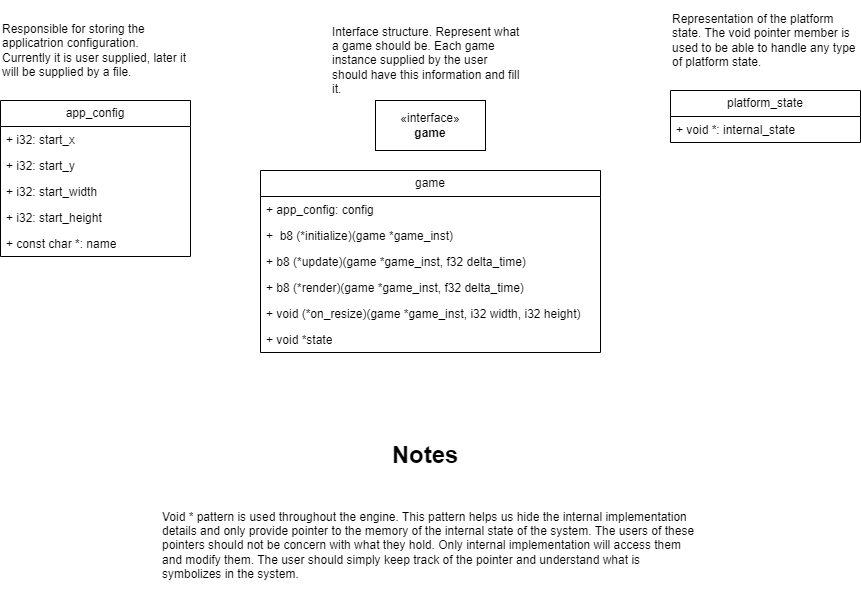

The diagram above was exported from draw.io. Its source (the exported page's mxGraphModel, read from the mxfile embedded in the PNG):
<mxGraphModel dx="1434" dy="699" grid="1" gridSize="10" guides="1" tooltips="1" connect="1" arrows="1" fold="1" page="1" pageScale="1" pageWidth="827" pageHeight="1169" math="0" shadow="0">
  <root>
    <mxCell id="0" />
    <mxCell id="1" parent="0" />
    <mxCell id="zk8ZcDNAFJDaEWszBiJR-9" value="app_config" style="swimlane;fontStyle=0;childLayout=stackLayout;horizontal=1;startSize=26;fillColor=none;horizontalStack=0;resizeParent=1;resizeParentMax=0;resizeLast=0;collapsible=1;marginBottom=0;whiteSpace=wrap;html=1;" vertex="1" parent="1">
      <mxGeometry x="50" y="140" width="190" height="156" as="geometry" />
    </mxCell>
    <mxCell id="zk8ZcDNAFJDaEWszBiJR-10" value="+ i32: start_x" style="text;strokeColor=none;fillColor=none;align=left;verticalAlign=top;spacingLeft=4;spacingRight=4;overflow=hidden;rotatable=0;points=[[0,0.5],[1,0.5]];portConstraint=eastwest;whiteSpace=wrap;html=1;" vertex="1" parent="zk8ZcDNAFJDaEWszBiJR-9">
      <mxGeometry y="26" width="190" height="26" as="geometry" />
    </mxCell>
    <mxCell id="zk8ZcDNAFJDaEWszBiJR-11" value="+ i32: start_y" style="text;strokeColor=none;fillColor=none;align=left;verticalAlign=top;spacingLeft=4;spacingRight=4;overflow=hidden;rotatable=0;points=[[0,0.5],[1,0.5]];portConstraint=eastwest;whiteSpace=wrap;html=1;" vertex="1" parent="zk8ZcDNAFJDaEWszBiJR-9">
      <mxGeometry y="52" width="190" height="26" as="geometry" />
    </mxCell>
    <mxCell id="zk8ZcDNAFJDaEWszBiJR-12" value="+ i32: start_width&lt;br&gt;" style="text;strokeColor=none;fillColor=none;align=left;verticalAlign=top;spacingLeft=4;spacingRight=4;overflow=hidden;rotatable=0;points=[[0,0.5],[1,0.5]];portConstraint=eastwest;whiteSpace=wrap;html=1;" vertex="1" parent="zk8ZcDNAFJDaEWszBiJR-9">
      <mxGeometry y="78" width="190" height="26" as="geometry" />
    </mxCell>
    <mxCell id="zk8ZcDNAFJDaEWszBiJR-13" value="+ i32: start_height" style="text;strokeColor=none;fillColor=none;align=left;verticalAlign=top;spacingLeft=4;spacingRight=4;overflow=hidden;rotatable=0;points=[[0,0.5],[1,0.5]];portConstraint=eastwest;whiteSpace=wrap;html=1;" vertex="1" parent="zk8ZcDNAFJDaEWszBiJR-9">
      <mxGeometry y="104" width="190" height="26" as="geometry" />
    </mxCell>
    <mxCell id="zk8ZcDNAFJDaEWszBiJR-14" value="+ const char *: name" style="text;strokeColor=none;fillColor=none;align=left;verticalAlign=top;spacingLeft=4;spacingRight=4;overflow=hidden;rotatable=0;points=[[0,0.5],[1,0.5]];portConstraint=eastwest;whiteSpace=wrap;html=1;" vertex="1" parent="zk8ZcDNAFJDaEWszBiJR-9">
      <mxGeometry y="130" width="190" height="26" as="geometry" />
    </mxCell>
    <mxCell id="zk8ZcDNAFJDaEWszBiJR-16" value="Responsible for storing the applicatrion configuration. Currently it is user supplied, later it will be supplied by a file." style="text;html=1;strokeColor=none;fillColor=none;align=left;verticalAlign=middle;whiteSpace=wrap;rounded=0;" vertex="1" parent="1">
      <mxGeometry x="50" y="50" width="190" height="80" as="geometry" />
    </mxCell>
    <mxCell id="zk8ZcDNAFJDaEWszBiJR-17" value="«interface»&lt;br&gt;&lt;b&gt;game&lt;/b&gt;" style="html=1;whiteSpace=wrap;" vertex="1" parent="1">
      <mxGeometry x="425" y="140" width="110" height="50" as="geometry" />
    </mxCell>
    <mxCell id="zk8ZcDNAFJDaEWszBiJR-23" value="game" style="swimlane;fontStyle=0;childLayout=stackLayout;horizontal=1;startSize=26;fillColor=none;horizontalStack=0;resizeParent=1;resizeParentMax=0;resizeLast=0;collapsible=1;marginBottom=0;whiteSpace=wrap;html=1;" vertex="1" parent="1">
      <mxGeometry x="310" y="210" width="340" height="182" as="geometry" />
    </mxCell>
    <mxCell id="zk8ZcDNAFJDaEWszBiJR-24" value="+ app_config: config" style="text;strokeColor=none;fillColor=none;align=left;verticalAlign=top;spacingLeft=4;spacingRight=4;overflow=hidden;rotatable=0;points=[[0,0.5],[1,0.5]];portConstraint=eastwest;whiteSpace=wrap;html=1;" vertex="1" parent="zk8ZcDNAFJDaEWszBiJR-23">
      <mxGeometry y="26" width="340" height="26" as="geometry" />
    </mxCell>
    <mxCell id="zk8ZcDNAFJDaEWszBiJR-25" value="+&amp;nbsp; b8 (*initialize)(game *game_inst)" style="text;strokeColor=none;fillColor=none;align=left;verticalAlign=top;spacingLeft=4;spacingRight=4;overflow=hidden;rotatable=0;points=[[0,0.5],[1,0.5]];portConstraint=eastwest;whiteSpace=wrap;html=1;" vertex="1" parent="zk8ZcDNAFJDaEWszBiJR-23">
      <mxGeometry y="52" width="340" height="26" as="geometry" />
    </mxCell>
    <mxCell id="zk8ZcDNAFJDaEWszBiJR-26" value="+ b8 (*update)(game *game_inst, f32 delta_time)" style="text;strokeColor=none;fillColor=none;align=left;verticalAlign=top;spacingLeft=4;spacingRight=4;overflow=hidden;rotatable=0;points=[[0,0.5],[1,0.5]];portConstraint=eastwest;whiteSpace=wrap;html=1;" vertex="1" parent="zk8ZcDNAFJDaEWszBiJR-23">
      <mxGeometry y="78" width="340" height="26" as="geometry" />
    </mxCell>
    <mxCell id="zk8ZcDNAFJDaEWszBiJR-27" value="+ b8 (*render)(game *game_inst, f32 delta_time)" style="text;strokeColor=none;fillColor=none;align=left;verticalAlign=top;spacingLeft=4;spacingRight=4;overflow=hidden;rotatable=0;points=[[0,0.5],[1,0.5]];portConstraint=eastwest;whiteSpace=wrap;html=1;" vertex="1" parent="zk8ZcDNAFJDaEWszBiJR-23">
      <mxGeometry y="104" width="340" height="26" as="geometry" />
    </mxCell>
    <mxCell id="zk8ZcDNAFJDaEWszBiJR-28" value="+ void (*on_resize)(game *game_inst, i32 width, i32 height)" style="text;strokeColor=none;fillColor=none;align=left;verticalAlign=top;spacingLeft=4;spacingRight=4;overflow=hidden;rotatable=0;points=[[0,0.5],[1,0.5]];portConstraint=eastwest;whiteSpace=wrap;html=1;" vertex="1" parent="zk8ZcDNAFJDaEWszBiJR-23">
      <mxGeometry y="130" width="340" height="26" as="geometry" />
    </mxCell>
    <mxCell id="zk8ZcDNAFJDaEWszBiJR-29" value="+ void *state" style="text;strokeColor=none;fillColor=none;align=left;verticalAlign=top;spacingLeft=4;spacingRight=4;overflow=hidden;rotatable=0;points=[[0,0.5],[1,0.5]];portConstraint=eastwest;whiteSpace=wrap;html=1;" vertex="1" parent="zk8ZcDNAFJDaEWszBiJR-23">
      <mxGeometry y="156" width="340" height="26" as="geometry" />
    </mxCell>
    <mxCell id="zk8ZcDNAFJDaEWszBiJR-30" value="Interface structure. Represent what a game should be. Each game instance supplied by the user should have this information and fill it." style="text;html=1;strokeColor=none;fillColor=none;align=left;verticalAlign=middle;whiteSpace=wrap;rounded=0;" vertex="1" parent="1">
      <mxGeometry x="380" y="60" width="190" height="80" as="geometry" />
    </mxCell>
    <mxCell id="zk8ZcDNAFJDaEWszBiJR-31" value="platform_state" style="swimlane;fontStyle=0;childLayout=stackLayout;horizontal=1;startSize=26;fillColor=none;horizontalStack=0;resizeParent=1;resizeParentMax=0;resizeLast=0;collapsible=1;marginBottom=0;whiteSpace=wrap;html=1;" vertex="1" parent="1">
      <mxGeometry x="720" y="130" width="190" height="52" as="geometry" />
    </mxCell>
    <mxCell id="zk8ZcDNAFJDaEWszBiJR-32" value="+ void *: internal_state" style="text;strokeColor=none;fillColor=none;align=left;verticalAlign=top;spacingLeft=4;spacingRight=4;overflow=hidden;rotatable=0;points=[[0,0.5],[1,0.5]];portConstraint=eastwest;whiteSpace=wrap;html=1;" vertex="1" parent="zk8ZcDNAFJDaEWszBiJR-31">
      <mxGeometry y="26" width="190" height="26" as="geometry" />
    </mxCell>
    <mxCell id="zk8ZcDNAFJDaEWszBiJR-37" value="Representation of the platform state. The void pointer member is used to be able to handle any type of platform state." style="text;html=1;strokeColor=none;fillColor=none;align=left;verticalAlign=middle;whiteSpace=wrap;rounded=0;" vertex="1" parent="1">
      <mxGeometry x="720" y="40" width="190" height="80" as="geometry" />
    </mxCell>
    <mxCell id="zk8ZcDNAFJDaEWszBiJR-40" value="Notes" style="text;html=1;strokeColor=none;fillColor=none;align=center;verticalAlign=middle;whiteSpace=wrap;rounded=0;fontSize=24;fontStyle=1" vertex="1" parent="1">
      <mxGeometry x="370" y="480" width="210" height="30" as="geometry" />
    </mxCell>
    <mxCell id="zk8ZcDNAFJDaEWszBiJR-41" value="Void * pattern is used throughout the engine. This pattern helps us hide the internal implementation details and only provide pointer to the memory of the internal state of the system. The users of these pointers should not be concern with what they hold. Only internal implementation will access them and modify them. The user should simply keep track of the pointer and understand what is symbolizes in the system." style="text;html=1;strokeColor=none;fillColor=none;align=left;verticalAlign=middle;whiteSpace=wrap;rounded=0;" vertex="1" parent="1">
      <mxGeometry x="210" y="520" width="540" height="130" as="geometry" />
    </mxCell>
  </root>
</mxGraphModel>